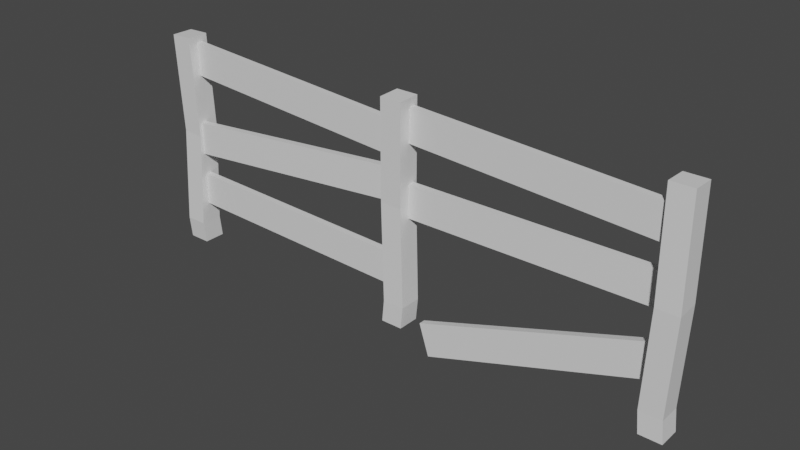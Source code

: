 # Source: fence1.blend  (saved by Blender 2.82.7; exported with 4.5.12 LTS)
import bpy
from mathutils import Matrix  # noqa: F401  (used for matrix-valued properties, if any)

bpy.ops.wm.read_factory_settings(use_empty=True)
scene = bpy.context.scene
scene.name = 'Scene'

# ---- collections
col_collection = bpy.data.collections.new('Collection'); scene.collection.children.link(col_collection)

# ---- materials (node trees are filled in below, after node groups)
mat_material = bpy.data.materials.new('Material')
mat_material.alpha_threshold = 0.0
mat_material.use_transparent_shadow = False
mat_material.line_color = (0.0, 0.0, 0.0, 1.0)

# ---- material node trees
mat_material.use_nodes = True; mat_material.node_tree.nodes.clear()
_N = mat_material.node_tree.nodes; _L = mat_material.node_tree.links
n0 = _N.new('ShaderNodeOutputMaterial'); n0.name = 'Material Output'; n0.location = (300, 300)
n1 = _N.new('ShaderNodeBsdfPrincipled'); n1.name = 'Principled BSDF'; n1.location = (10, 300)
n1.distribution = 'GGX'
n1.subsurface_method = 'BURLEY'
n1.inputs[2].default_value = 0.4
n1.inputs[3].default_value = 1.45
n1.inputs[27].default_value = (0.0, 0.0, 0.0, 1.0)
n1.inputs[28].default_value = 1.0
_L.new(n1.outputs[0], n0.inputs[0])
n0.is_active_output = True

# ---- world
world_world = bpy.data.worlds.new('World'); scene.world = world_world
world_world.use_nodes = True; world_world.node_tree.nodes.clear()
_N = world_world.node_tree.nodes; _L = world_world.node_tree.links
n0 = _N.new('ShaderNodeOutputWorld'); n0.name = 'World Output'; n0.location = (300, 300)
n1 = _N.new('ShaderNodeBackground'); n1.name = 'Background'; n1.location = (10, 300)
n1.inputs[0].default_value = (0.05088, 0.05088, 0.05088, 1.0)
_L.new(n1.outputs[0], n0.inputs[0])
n0.is_active_output = True
world_world.color = (0.05088, 0.05088, 0.05088)
world_world.use_sun_shadow = False
world_world.sun_shadow_jitter_overblur = 0.0

# ---- meshes
me_cube = bpy.data.meshes.new('Cube')
me_cube.from_pydata([(0.0, -0.1, 1.0), (0.0, 0.0, 0.0), (0.0, -1.1, 1.0), (0.0, -1.0, 0.0), (-1.0, -0.1, 1.0), (-1.0, 0.0, 0.0), (-1.0, -1.1, 1.0), (-1.0, -1.0, 0.0), (0.09875, 0.1, 5.365), (0.09875, -0.9, 5.365), (-0.8988, 0.1, 5.435), (-0.8988, -0.9, 5.435), (-0.0156, 0.0, 10.01), (-0.0156, -1.0, 10.01), (-1.015, 0.0, 9.979), (-1.015, -1.0, 9.979), (11.12, -0.02118, 1.0), (11.02, -0.02118, 4.768e-07), (12.12, -0.02118, 1.0), (12.02, -0.02118, 4.768e-07), (11.12, -1.021, 1.0), (11.02, -1.021, 4.768e-07), (12.12, -1.021, 1.0), (12.02, -1.021, 4.768e-07), (10.92, 0.07757, 5.365), (11.92, 0.07757, 5.365), (10.92, -0.9199, 5.435), (11.92, -0.9199, 5.435), (11.02, -0.03678, 10.01), (12.02, -0.03678, 10.01), (11.02, -1.036, 9.979), (12.02, -1.036, 9.979), (23.92, -0.9788, 1.0), (24.02, -0.9788, 4.768e-07), (22.92, -0.9788, 1.0), (23.02, -0.9788, 4.768e-07), (23.92, 0.02118, 1.0), (24.02, 0.02118, 4.768e-07), (22.92, 0.02118, 1.0), (23.02, 0.02118, 4.768e-07), (24.12, -1.078, 5.365), (23.12, -1.078, 5.365), (24.12, -0.08007, 5.435), (23.12, -0.08007, 5.435), (24.02, -0.9632, 10.01), (23.02, -0.9632, 10.01), (24.02, 0.03614, 9.979), (23.02, 0.03614, 9.979), (-0.6334, -0.5272, 8.222), (-0.5531, -0.5272, 9.72), (-0.6247, -0.2273, 8.222), (-0.5445, -0.2273, 9.719), (11.34, -0.8727, 7.581), (11.42, -0.8727, 9.078), (11.35, -0.5728, 7.58), (11.43, -0.5728, 9.078), (-0.5171, -0.7802, 4.44), (-0.6324, -0.7871, 5.935), (-0.5263, -0.4803, 4.441), (-0.6417, -0.4872, 5.936), (11.44, -0.4128, 5.364), (11.33, -0.4197, 6.859), (11.43, -0.1129, 5.365), (11.32, -0.1198, 6.86), (-0.5171, -0.6932, 1.951), (-0.4792, -0.7013, 3.451), (-0.517, -0.3932, 1.953), (-0.479, -0.4013, 3.452), (11.48, -0.6987, 1.648), (11.52, -0.7068, 3.147), (11.48, -0.3987, 1.649), (11.52, -0.4068, 3.149), (23.43, -0.5062, 7.663), (23.49, -0.5062, 9.162), (23.43, -0.806, 7.663), (23.48, -0.806, 9.162), (11.45, -0.1606, 8.138), (11.51, -0.1606, 9.637), (11.44, -0.4605, 8.138), (11.5, -0.4605, 9.637), (23.47, -0.1347, 4.945), (23.46, -0.1313, 6.445), (23.47, -0.4347, 4.945), (23.46, -0.4313, 6.445), (11.47, -0.1354, 4.855), (11.46, -0.132, 6.355), (11.47, -0.4354, 4.855), (11.46, -0.432, 6.355), (23.62, -0.3401, 2.358), (23.16, -0.3321, 3.784), (23.62, -0.6401, 2.36), (23.16, -0.6321, 3.785), (13.18, -0.3346, -1.085), (12.71, -0.3265, 0.3403), (13.18, -0.6346, -1.084), (12.71, -0.6265, 0.3418)], [], [(6, 9, 11), (2, 7, 3), (7, 4, 5), (1, 7, 5), (0, 3, 1), (4, 1, 5), (10, 12, 8), (4, 11, 10), (0, 9, 2), (4, 8, 0), (14, 13, 12), (9, 12, 13), (11, 14, 10), (11, 13, 15), (22, 25, 27), (18, 23, 19), (23, 20, 21), (17, 23, 21), (16, 19, 17), (20, 17, 21), (26, 28, 24), (20, 27, 26), (16, 25, 18), (20, 24, 16), (30, 29, 28), (25, 28, 29), (27, 30, 26), (27, 29, 31), (38, 41, 43), (35, 38, 39), (39, 36, 37), (33, 39, 37), (32, 35, 33), (36, 33, 37), (42, 44, 40), (36, 43, 42), (32, 41, 34), (36, 40, 32), (44, 47, 45), (41, 44, 45), (43, 46, 42), (43, 45, 47), (48, 51, 50), (51, 54, 50), (54, 53, 52), (53, 48, 52), (54, 48, 50), (51, 53, 55), (56, 59, 58), (58, 63, 62), (63, 60, 62), (60, 57, 56), (58, 60, 56), (63, 57, 61), (64, 67, 66), (66, 71, 70), (71, 68, 70), (69, 64, 68), (70, 64, 66), (67, 69, 71), (72, 75, 74), (75, 78, 74), (79, 76, 78), (77, 72, 76), (78, 72, 74), (75, 77, 79), (80, 83, 82), (82, 87, 86), (87, 84, 86), (85, 80, 84), (86, 80, 82), (83, 85, 87), (88, 91, 90), (90, 95, 94), (95, 92, 94), (93, 88, 92), (94, 88, 90), (95, 89, 93), (6, 2, 9), (2, 6, 7), (7, 6, 4), (1, 3, 7), (0, 2, 3), (4, 0, 1), (10, 14, 12), (4, 6, 11), (0, 8, 9), (4, 10, 8), (14, 15, 13), (9, 8, 12), (11, 15, 14), (11, 9, 13), (22, 18, 25), (18, 22, 23), (23, 22, 20), (17, 19, 23), (16, 18, 19), (20, 16, 17), (26, 30, 28), (20, 22, 27), (16, 24, 25), (20, 26, 24), (30, 31, 29), (25, 24, 28), (27, 31, 30), (27, 25, 29), (38, 34, 41), (35, 34, 38), (39, 38, 36), (33, 35, 39), (32, 34, 35), (36, 32, 33), (42, 46, 44), (36, 38, 43), (32, 40, 41), (36, 42, 40), (44, 46, 47), (41, 40, 44), (43, 47, 46), (43, 41, 45), (48, 49, 51), (51, 55, 54), (54, 55, 53), (53, 49, 48), (54, 52, 48), (51, 49, 53), (56, 57, 59), (58, 59, 63), (63, 61, 60), (60, 61, 57), (58, 62, 60), (63, 59, 57), (64, 65, 67), (66, 67, 71), (71, 69, 68), (69, 65, 64), (70, 68, 64), (67, 65, 69), (72, 73, 75), (75, 79, 78), (79, 77, 76), (77, 73, 72), (78, 76, 72), (75, 73, 77), (80, 81, 83), (82, 83, 87), (87, 85, 84), (85, 81, 80), (86, 84, 80), (83, 81, 85), (88, 89, 91), (90, 91, 95), (95, 93, 92), (93, 89, 88), (94, 92, 88), (95, 91, 89)])
_uv = me_cube.uv_layers.new(name='UVMap')
_uv.uv.foreach_set('vector', [0.625, 1.0, 0.625, 0.75, 0.625, 1.0, 0.625, 0.75, 0.375, 1.0, 0.375, 0.75, 0.375, 0.0, 0.625, 0.25, 0.375, 0.25, 0.375, 0.5, 0.125, 0.75, 0.125, 0.5, 0.625, 0.5, 0.375, 0.75, 0.375, 0.5, 0.625, 0.25, 0.375, 0.5, 0.375, 0.25, 0.625, 0.25, 0.625, 0.5, 0.625, 0.5, 0.625, 0.25, 0.625, 0.0, 0.625, 0.25, 0.625, 0.5, 0.625, 0.75, 0.625, 0.75, 0.625, 0.25, 0.625, 0.5, 0.625, 0.5, 0.875, 0.5, 0.625, 0.75, 0.625, 0.5, 0.625, 0.75, 0.625, 0.5, 0.625, 0.75, 0.625, 0.0, 0.625, 0.25, 0.625, 0.25, 0.625, 1.0, 0.625, 0.75, 0.625, 1.0, 0.625, 1.0, 0.625, 0.75, 0.625, 1.0, 0.625, 0.75, 0.375, 1.0, 0.375, 0.75, 0.375, 0.0, 0.625, 0.25, 0.375, 0.25, 0.375, 0.5, 0.125, 0.75, 0.125, 0.5, 0.625, 0.5, 0.375, 0.75, 0.375, 0.5, 0.625, 0.25, 0.375, 0.5, 0.375, 0.25, 0.625, 0.25, 0.625, 0.5, 0.625, 0.5, 0.625, 0.25, 0.625, 0.0, 0.625, 0.25, 0.625, 0.5, 0.625, 0.75, 0.625, 0.75, 0.625, 0.25, 0.625, 0.5, 0.625, 0.5, 0.875, 0.5, 0.625, 0.75, 0.625, 0.5, 0.625, 0.75, 0.625, 0.5, 0.625, 0.75, 0.625, 0.0, 0.625, 0.25, 0.625, 0.25, 0.625, 1.0, 0.625, 0.75, 0.625, 1.0, 0.625, 1.0, 0.625, 0.75, 0.625, 1.0, 0.375, 0.75, 0.625, 1.0, 0.375, 1.0, 0.375, 0.0, 0.625, 0.25, 0.375, 0.25, 0.375, 0.5, 0.125, 0.75, 0.125, 0.5, 0.625, 0.5, 0.375, 0.75, 0.375, 0.5, 0.625, 0.25, 0.375, 0.5, 0.375, 0.25, 0.625, 0.25, 0.625, 0.5, 0.625, 0.5, 0.625, 0.25, 0.625, 0.0, 0.625, 0.25, 0.625, 0.5, 0.625, 0.75, 0.625, 0.75, 0.625, 0.25, 0.625, 0.5, 0.625, 0.5, 0.625, 0.5, 0.875, 0.75, 0.625, 0.75, 0.625, 0.75, 0.625, 0.5, 0.625, 0.75, 0.625, 0.0, 0.625, 0.25, 0.625, 0.25, 0.625, 1.0, 0.625, 0.75, 0.625, 1.0, 0.375, 0.0, 0.625, 0.25, 0.375, 0.25, 0.625, 0.25, 0.375, 0.5, 0.375, 0.25, 0.375, 0.5, 0.625, 0.75, 0.375, 0.75, 0.625, 0.75, 0.375, 1.0, 0.375, 0.75, 0.375, 0.5, 0.125, 0.75, 0.125, 0.5, 0.875, 0.5, 0.625, 0.75, 0.625, 0.5, 0.375, 0.0, 0.625, 0.25, 0.375, 0.25, 0.375, 0.25, 0.625, 0.5, 0.375, 0.5, 0.625, 0.5, 0.375, 0.75, 0.375, 0.5, 0.375, 0.75, 0.625, 1.0, 0.375, 1.0, 0.125, 0.5, 0.375, 0.75, 0.125, 0.75, 0.625, 0.5, 0.875, 0.75, 0.625, 0.75, 0.375, 0.0, 0.625, 0.25, 0.375, 0.25, 0.375, 0.25, 0.625, 0.5, 0.375, 0.5, 0.625, 0.5, 0.375, 0.75, 0.375, 0.5, 0.625, 0.75, 0.375, 1.0, 0.375, 0.75, 0.375, 0.5, 0.125, 0.75, 0.125, 0.5, 0.875, 0.5, 0.625, 0.75, 0.625, 0.5, 0.375, 0.0, 0.625, 0.25, 0.375, 0.25, 0.625, 0.25, 0.375, 0.5, 0.375, 0.25, 0.625, 0.5, 0.375, 0.75, 0.375, 0.5, 0.625, 0.75, 0.375, 1.0, 0.375, 0.75, 0.375, 0.5, 0.125, 0.75, 0.125, 0.5, 0.875, 0.5, 0.625, 0.75, 0.625, 0.5, 0.375, 0.0, 0.625, 0.25, 0.375, 0.25, 0.375, 0.25, 0.625, 0.5, 0.375, 0.5, 0.625, 0.5, 0.375, 0.75, 0.375, 0.5, 0.625, 0.75, 0.375, 1.0, 0.375, 0.75, 0.375, 0.5, 0.125, 0.75, 0.125, 0.5, 0.875, 0.5, 0.625, 0.75, 0.625, 0.5, 0.375, 0.0, 0.625, 0.25, 0.375, 0.25, 0.375, 0.25, 0.625, 0.5, 0.375, 0.5, 0.625, 0.5, 0.375, 0.75, 0.375, 0.5, 0.625, 0.75, 0.375, 1.0, 0.375, 0.75, 0.375, 0.5, 0.125, 0.75, 0.125, 0.5, 0.625, 0.5, 0.875, 0.75, 0.625, 0.75, 0.625, 1.0, 0.625, 0.75, 0.625, 0.75, 0.625, 0.75, 0.625, 1.0, 0.375, 1.0, 0.375, 0.0, 0.625, 0.0, 0.625, 0.25, 0.375, 0.5, 0.375, 0.75, 0.125, 0.75, 0.625, 0.5, 0.625, 0.75, 0.375, 0.75, 0.625, 0.25, 0.625, 0.5, 0.375, 0.5, 0.625, 0.25, 0.625, 0.25, 0.625, 0.5, 0.625, 0.25, 0.625, 0.0, 0.625, 0.0, 0.625, 0.5, 0.625, 0.5, 0.625, 0.75, 0.625, 0.25, 0.625, 0.25, 0.625, 0.5, 0.875, 0.5, 0.875, 0.75, 0.625, 0.75, 0.625, 0.75, 0.625, 0.5, 0.625, 0.5, 0.625, 0.0, 0.625, 0.0, 0.625, 0.25, 0.625, 1.0, 0.625, 0.75, 0.625, 0.75, 0.625, 1.0, 0.625, 0.75, 0.625, 0.75, 0.625, 0.75, 0.625, 1.0, 0.375, 1.0, 0.375, 0.0, 0.625, 0.0, 0.625, 0.25, 0.375, 0.5, 0.375, 0.75, 0.125, 0.75, 0.625, 0.5, 0.625, 0.75, 0.375, 0.75, 0.625, 0.25, 0.625, 0.5, 0.375, 0.5, 0.625, 0.25, 0.625, 0.25, 0.625, 0.5, 0.625, 0.25, 0.625, 0.0, 0.625, 0.0, 0.625, 0.5, 0.625, 0.5, 0.625, 0.75, 0.625, 0.25, 0.625, 0.25, 0.625, 0.5, 0.875, 0.5, 0.875, 0.75, 0.625, 0.75, 0.625, 0.75, 0.625, 0.5, 0.625, 0.5, 0.625, 0.0, 0.625, 0.0, 0.625, 0.25, 0.625, 1.0, 0.625, 0.75, 0.625, 0.75, 0.625, 1.0, 0.625, 0.75, 0.625, 0.75, 0.375, 0.75, 0.625, 0.75, 0.625, 1.0, 0.375, 0.0, 0.625, 0.0, 0.625, 0.25, 0.375, 0.5, 0.375, 0.75, 0.125, 0.75, 0.625, 0.5, 0.625, 0.75, 0.375, 0.75, 0.625, 0.25, 0.625, 0.5, 0.375, 0.5, 0.625, 0.25, 0.625, 0.25, 0.625, 0.5, 0.625, 0.25, 0.625, 0.0, 0.625, 0.0, 0.625, 0.5, 0.625, 0.5, 0.625, 0.75, 0.625, 0.25, 0.625, 0.25, 0.625, 0.5, 0.625, 0.5, 0.875, 0.5, 0.875, 0.75, 0.625, 0.75, 0.625, 0.5, 0.625, 0.5, 0.625, 0.0, 0.625, 0.0, 0.625, 0.25, 0.625, 1.0, 0.625, 0.75, 0.625, 0.75, 0.375, 0.0, 0.625, 0.0, 0.625, 0.25, 0.625, 0.25, 0.625, 0.5, 0.375, 0.5, 0.375, 0.5, 0.625, 0.5, 0.625, 0.75, 0.625, 0.75, 0.625, 1.0, 0.375, 1.0, 0.375, 0.5, 0.375, 0.75, 0.125, 0.75, 0.875, 0.5, 0.875, 0.75, 0.625, 0.75, 0.375, 0.0, 0.625, 0.0, 0.625, 0.25, 0.375, 0.25, 0.625, 0.25, 0.625, 0.5, 0.625, 0.5, 0.625, 0.75, 0.375, 0.75, 0.375, 0.75, 0.625, 0.75, 0.625, 1.0, 0.125, 0.5, 0.375, 0.5, 0.375, 0.75, 0.625, 0.5, 0.875, 0.5, 0.875, 0.75, 0.375, 0.0, 0.625, 0.0, 0.625, 0.25, 0.375, 0.25, 0.625, 0.25, 0.625, 0.5, 0.625, 0.5, 0.625, 0.75, 0.375, 0.75, 0.625, 0.75, 0.625, 1.0, 0.375, 1.0, 0.375, 0.5, 0.375, 0.75, 0.125, 0.75, 0.875, 0.5, 0.875, 0.75, 0.625, 0.75, 0.375, 0.0, 0.625, 0.0, 0.625, 0.25, 0.625, 0.25, 0.625, 0.5, 0.375, 0.5, 0.625, 0.5, 0.625, 0.75, 0.375, 0.75, 0.625, 0.75, 0.625, 1.0, 0.375, 1.0, 0.375, 0.5, 0.375, 0.75, 0.125, 0.75, 0.875, 0.5, 0.875, 0.75, 0.625, 0.75, 0.375, 0.0, 0.625, 0.0, 0.625, 0.25, 0.375, 0.25, 0.625, 0.25, 0.625, 0.5, 0.625, 0.5, 0.625, 0.75, 0.375, 0.75, 0.625, 0.75, 0.625, 1.0, 0.375, 1.0, 0.375, 0.5, 0.375, 0.75, 0.125, 0.75, 0.875, 0.5, 0.875, 0.75, 0.625, 0.75, 0.375, 0.0, 0.625, 0.0, 0.625, 0.25, 0.375, 0.25, 0.625, 0.25, 0.625, 0.5, 0.625, 0.5, 0.625, 0.75, 0.375, 0.75, 0.625, 0.75, 0.625, 1.0, 0.375, 1.0, 0.375, 0.5, 0.375, 0.75, 0.125, 0.75, 0.625, 0.5, 0.875, 0.5, 0.875, 0.75])
me_cube.materials.append(mat_material)
me_cube.use_remesh_preserve_volume = False
me_cube.use_remesh_preserve_attributes = False
me_cube.use_mirror_vertex_groups = False
me_cube.update()

# ---- objects
ob_cube = bpy.data.objects.new('Cube', me_cube)

# ---- transforms, parenting, visibility, modifiers, constraints
ob_cube.location = (0.0, 0.0, 0.0)
ob_cube.lock_rotations_4d = False
ob_cube.empty_display_type = 'ARROWS'
ob_cube.lineart.crease_threshold = 0.0
_m = ob_cube.modifiers.new('Boolean', 'BOOLEAN')
_m.solver = 'FAST'

# ---- collection membership
col_collection.objects.link(ob_cube)

# ---- scene / render settings (as saved in the file)
scene.frame_start = 1; scene.frame_end = 250; scene.frame_set(1)
scene.render.engine = 'BLENDER_EEVEE_NEXT'
scene.cycles.use_denoising = False
scene.cycles.samples = 128
scene.cycles.sampling_pattern = 'TABULATED_SOBOL'
scene.cycles.use_adaptive_sampling = False
scene.cycles.use_light_tree = False
scene.view_settings.view_transform = 'Filmic'
bpy.context.view_layer.update()

# ---- added for rendering (the .blend has no active camera and no usable light): camera, sun
cam_auto = bpy.data.cameras.new('AutoCamera')
cam_auto.lens = 50.0
cam_auto.sensor_width = 36.0
cam_auto.clip_end = 1000.0
ob_auto_camera = bpy.data.objects.new('AutoCamera', cam_auto)
scene.collection.objects.link(ob_auto_camera)
ob_auto_camera.location = (37.0007, -31.0371, 24.8228)
ob_auto_camera.rotation_euler = (1.09748, -7.21219e-08, 0.694738)
scene.camera = ob_auto_camera
light_auto_sun = bpy.data.lights.new('AutoSun', 'SUN')
light_auto_sun.energy = 3.0
light_auto_sun.angle = 0.0523599
ob_auto_sun = bpy.data.objects.new('AutoSun', light_auto_sun)
scene.collection.objects.link(ob_auto_sun)
ob_auto_sun.rotation_euler = (0.872665, 0.174533, 0.523599)
bpy.context.view_layer.update()
